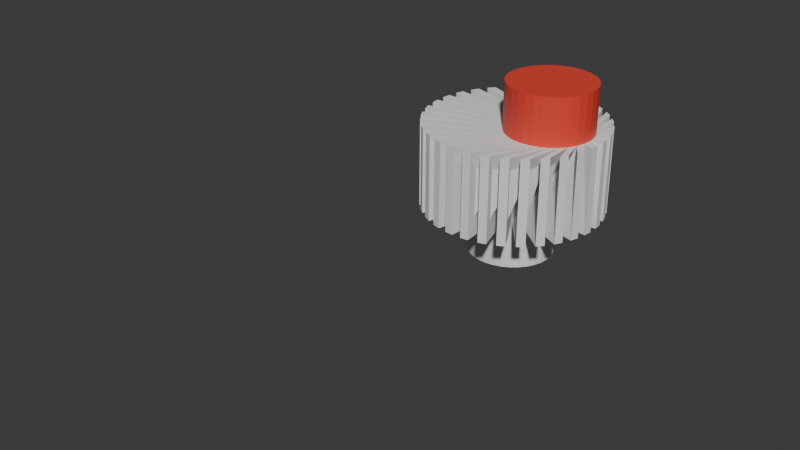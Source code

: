 # Source: bake_load.blend  (saved by Blender 4.2.26; exported with 4.5.12 LTS)
import bpy
from mathutils import Matrix  # noqa: F401  (used for matrix-valued properties, if any)

bpy.ops.wm.read_factory_settings(use_empty=True)
scene = bpy.context.scene
scene.name = 'Scene'

# ---- materials (node trees are filled in below, after node groups)
mat_red = bpy.data.materials.new('red')
mat_red.alpha_threshold = 0.0
mat_red.use_transparent_shadow = False
mat_red.roughness = 0.5
mat_red.line_color = (0.0, 0.0, 0.0, 1.0)

# ---- node groups
ng_geometry_nodes = bpy.data.node_groups.new('Geometry Nodes', 'GeometryNodeTree')
_s = ng_geometry_nodes.interface.new_socket(name='Geometry', in_out='OUTPUT', socket_type='NodeSocketGeometry')
_s = ng_geometry_nodes.interface.new_socket(name='Geometry', in_out='INPUT', socket_type='NodeSocketGeometry')
ng_geometry_nodes.is_modifier = True
_N = ng_geometry_nodes.nodes; _L = ng_geometry_nodes.links
n0 = _N.new('NodeGroupInput'); n0.name = 'Group Input'; n0.location = (-1209, 71)
n1 = _N.new('NodeGroupOutput'); n1.name = 'Group Output'; n1.location = (746, 25)
n2 = _N.new('GeometryNodeBake'); n2.name = 'Bake'; n2.location = (-102, 81)
n2.bake_items.clear()
_it = n2.bake_items.new('GEOMETRY', 'Geometry')
_it = n2.bake_items.new('BOOLEAN', 'Side')
_it.is_attribute = True
_it = n2.bake_items.new('FLOAT', 'Value')
_it = n2.bake_items.new('VECTOR', 'Vector')
n2.inputs[1].default_value = False
n2.inputs[2].default_value = 0.0
n2.inputs[3].default_value = (0.0, 0.0, 0.0)
n3 = _N.new('GeometryNodeMeshCylinder'); n3.name = 'Cylinder'; n3.location = (-559, 77)
n4 = _N.new('GeometryNodeExtrudeMesh'); n4.name = 'Extrude Mesh'; n4.location = (84, 196)
n5 = _N.new('ShaderNodeValue'); n5.name = 'Value'; n5.location = (-445, -229)
n5.outputs[0].default_value = 1.1
n6 = _N.new('FunctionNodeInputVector'); n6.name = 'Vector'; n6.location = (-436, -322)
n6.vector = (0.0, 0.0, 2.0)
n6.outputs[0].default_value = (0.0, 0.0, 0.0)
n7 = _N.new('GeometryNodeTransform'); n7.name = 'Transform Geometry'; n7.location = (306, 100)
n8 = _N.new('GeometryNodeSetMaterial'); n8.name = 'Set Material'; n8.location = (-336, 110)
n8.inputs[2].default_value = mat_red
n9 = _N.new('GeometryNodeSetPosition'); n9.name = 'Set Position'; n9.location = (526, 58)
n9.inputs[3].default_value = (0.84, 0.0, 0.0)
n10 = _N.new('GeometryNodeMaterialSelection'); n10.name = 'Material Selection'; n10.location = (316, -172)
n10.inputs[0].default_value = mat_red
n11 = _N.new('NodeReroute'); n11.name = 'Reroute'; n11.location = (-154, -191)
n11.width = 16
n11.socket_idname = 'NodeSocketVector'
n12 = _N.new('NodeReroute'); n12.name = 'Reroute.001'; n12.location = (-153, -164)
n12.width = 16
n12.socket_idname = 'NodeSocketFloat'
n13 = _N.new('NodeReroute'); n13.name = 'Reroute.002'; n13.location = (-153, -140)
n13.width = 16
n13.socket_idname = 'NodeSocketBool'
n14 = _N.new('NodeReroute'); n14.name = 'Reroute.003'; n14.location = (-151, -114)
n14.width = 16
n14.socket_idname = 'NodeSocketGeometry'
_L.new(n9.outputs[0], n1.inputs[0])
_L.new(n2.outputs[0], n4.inputs[0])
_L.new(n2.outputs[1], n4.inputs[1])
_L.new(n2.outputs[2], n4.inputs[3])
_L.new(n4.outputs[0], n7.inputs[0])
_L.new(n2.outputs[3], n7.inputs[1])
_L.new(n3.outputs[0], n8.inputs[0])
_L.new(n3.outputs[1], n8.inputs[1])
_L.new(n7.outputs[0], n9.inputs[0])
_L.new(n10.outputs[0], n9.inputs[1])
_L.new(n6.outputs[0], n11.inputs[0])
_L.new(n5.outputs[0], n12.inputs[0])
_L.new(n3.outputs[2], n13.inputs[0])
_L.new(n8.outputs[0], n14.inputs[0])
n1.is_active_output = True

# ---- material node trees
mat_red.use_nodes = True; mat_red.node_tree.nodes.clear()
_N = mat_red.node_tree.nodes; _L = mat_red.node_tree.links
n0 = _N.new('ShaderNodeOutputMaterial'); n0.name = 'Material Output'; n0.location = (300, 300)
n1 = _N.new('ShaderNodeBsdfPrincipled'); n1.name = 'Principled BSDF'; n1.location = (10, 300)
n1.inputs[0].default_value = (0.8002, 0.06042, 0.03748, 1.0)
n1.inputs[3].default_value = 1.45
_L.new(n1.outputs[0], n0.inputs[0])
n0.is_active_output = True

# ---- world
world_world = bpy.data.worlds.new('World'); scene.world = world_world
world_world.use_nodes = True; world_world.node_tree.nodes.clear()
_N = world_world.node_tree.nodes; _L = world_world.node_tree.links
n0 = _N.new('ShaderNodeOutputWorld'); n0.name = 'World Output'; n0.location = (300, 300)
n1 = _N.new('ShaderNodeBackground'); n1.name = 'Background'; n1.location = (10, 300)
n1.inputs[0].default_value = (0.05088, 0.05088, 0.05088, 1.0)
_L.new(n1.outputs[0], n0.inputs[0])
n0.is_active_output = True
world_world.color = (0.05088, 0.05088, 0.05088)
world_world.use_sun_shadow = False
world_world.sun_shadow_jitter_overblur = 0.0

# ---- meshes
me_cube = bpy.data.meshes.new('Cube')
me_cube.from_pydata([(1.0, 1.0, 1.0), (1.0, 1.0, -1.0), (1.0, -1.0, 1.0), (1.0, -1.0, -1.0), (-1.0, 1.0, 1.0), (-1.0, 1.0, -1.0), (-1.0, -1.0, 1.0), (-1.0, -1.0, -1.0)], [], [(0, 4, 6, 2), (3, 2, 6, 7), (7, 6, 4, 5), (5, 1, 3, 7), (1, 0, 2, 3), (5, 4, 0, 1)])
_uv = me_cube.uv_layers.new(name='UVMap')
_uv.uv.foreach_set('vector', [0.625, 0.5, 0.875, 0.5, 0.875, 0.75, 0.625, 0.75, 0.375, 0.75, 0.625, 0.75, 0.625, 1.0, 0.375, 1.0, 0.375, 0.0, 0.625, 0.0, 0.625, 0.25, 0.375, 0.25, 0.125, 0.5, 0.375, 0.5, 0.375, 0.75, 0.125, 0.75, 0.375, 0.5, 0.625, 0.5, 0.625, 0.75, 0.375, 0.75, 0.375, 0.25, 0.625, 0.25, 0.625, 0.5, 0.375, 0.5])
me_cube.materials.append(mat_red)
me_cube.use_mirror_vertex_groups = False
me_cube.update()
me_cube_002 = bpy.data.meshes.new('Cube.002')
me_cube_002.from_pydata([(1.84, 0.0, 3.0), (1.821, 0.1951, 3.0), (1.764, 0.3827, 3.0), (1.671, 0.5556, 3.0), (1.547, 0.7071, 3.0), (1.396, 0.8315, 3.0), (1.223, 0.9239, 3.0), (1.035, 0.9808, 3.0), (0.84, 1.0, 3.0), (0.6449, 0.9808, 3.0), (0.4573, 0.9239, 3.0), (0.2844, 0.8315, 3.0), (0.1329, 0.7071, 3.0), (0.00853, 0.5556, 3.0), (-0.08388, 0.3827, 3.0), (-0.1408, 0.1951, 3.0), (-0.16, -3.258e-07, 3.0), (-0.1408, -0.1951, 3.0), (-0.08388, -0.3827, 3.0), (0.008531, -0.5556, 3.0), (0.1329, -0.7071, 3.0), (0.2844, -0.8315, 3.0), (0.4573, -0.9239, 3.0), (0.6449, -0.9808, 3.0), (0.84, -1.0, 3.0), (1.035, -0.9808, 3.0), (1.223, -0.9239, 3.0), (1.396, -0.8315, 3.0), (1.547, -0.7071, 3.0), (1.671, -0.5556, 3.0), (1.764, -0.3827, 3.0), (1.821, -0.1951, 3.0), (1.0, 0.0, 1.0), (0.9808, 0.1951, 1.0), (0.9239, 0.3827, 1.0), (0.8315, 0.5556, 1.0), (0.7071, 0.7071, 1.0), (0.5556, 0.8315, 1.0), (0.3827, 0.9239, 1.0), (0.1951, 0.9808, 1.0), (7.55e-08, 1.0, 1.0), (-0.1951, 0.9808, 1.0), (-0.3827, 0.9239, 1.0), (-0.5556, 0.8315, 1.0), (-0.7071, 0.7071, 1.0), (-0.8315, 0.5556, 1.0), (-0.9239, 0.3827, 1.0), (-0.9808, 0.1951, 1.0), (-1.0, -3.258e-07, 1.0), (-0.9808, -0.1951, 1.0), (-0.9239, -0.3827, 1.0), (-0.8315, -0.5556, 1.0), (-0.7071, -0.7071, 1.0), (-0.5556, -0.8315, 1.0), (-0.3827, -0.9239, 1.0), (-0.1951, -0.9808, 1.0), (9.656e-07, -1.0, 1.0), (0.1951, -0.9808, 1.0), (0.3827, -0.9239, 1.0), (0.5556, -0.8315, 1.0), (0.7071, -0.7071, 1.0), (0.8315, -0.5556, 1.0), (0.9239, -0.3827, 1.0), (0.9808, -0.1951, 1.0), (1.84, 0.0, 4.1), (1.821, 0.1951, 4.1), (1.764, 0.3827, 4.1), (1.671, 0.5556, 4.1), (1.547, 0.7071, 4.1), (1.396, 0.8315, 4.1), (1.223, 0.9239, 4.1), (1.035, 0.9808, 4.1), (0.84, 1.0, 4.1), (0.6449, 0.9808, 4.1), (0.4573, 0.9239, 4.1), (0.2844, 0.8315, 4.1), (0.1329, 0.7071, 4.1), (0.00853, 0.5556, 4.1), (-0.08388, 0.3827, 4.1), (-0.1408, 0.1951, 4.1), (-0.16, -3.258e-07, 4.1), (-0.1408, -0.1951, 4.1), (-0.08388, -0.3827, 4.1), (0.008531, -0.5556, 4.1), (0.1329, -0.7071, 4.1), (0.2844, -0.8315, 4.1), (0.4573, -0.9239, 4.1), (0.6449, -0.9808, 4.1), (0.84, -1.0, 4.1), (1.035, -0.9808, 4.1), (1.223, -0.9239, 4.1), (1.396, -0.8315, 4.1), (1.547, -0.7071, 4.1), (1.671, -0.5556, 4.1), (1.764, -0.3827, 4.1), (1.821, -0.1951, 4.1), (2.095, 0.1078, 3.0), (2.095, 0.1078, 1.0), (2.075, 0.3029, 1.0), (2.075, 0.3029, 3.0), (2.033, 0.5144, 3.0), (2.033, 0.5144, 1.0), (1.977, 0.702, 1.0), (1.977, 0.702, 3.0), (1.894, 0.9012, 3.0), (1.894, 0.9012, 1.0), (1.802, 1.074, 1.0), (1.802, 1.074, 3.0), (1.682, 1.253, 3.0), (1.682, 1.253, 1.0), (1.557, 1.405, 1.0), (1.557, 1.405, 3.0), (1.405, 1.557, 3.0), (1.405, 1.557, 1.0), (1.253, 1.682, 1.0), (1.253, 1.682, 3.0), (1.074, 1.802, 3.0), (1.074, 1.802, 1.0), (0.9012, 1.894, 1.0), (0.9012, 1.894, 3.0), (0.702, 1.977, 3.0), (0.702, 1.977, 1.0), (0.5144, 2.033, 1.0), (0.5144, 2.033, 3.0), (0.3029, 2.075, 3.0), (0.3029, 2.075, 1.0), (0.1078, 2.095, 1.0), (0.1078, 2.095, 3.0), (-0.1078, 2.095, 3.0), (-0.1078, 2.095, 1.0), (-0.3029, 2.075, 1.0), (-0.3029, 2.075, 3.0), (-0.5144, 2.033, 3.0), (-0.5144, 2.033, 1.0), (-0.702, 1.977, 1.0), (-0.702, 1.977, 3.0), (-0.9012, 1.894, 3.0), (-0.9012, 1.894, 1.0), (-1.074, 1.802, 1.0), (-1.074, 1.802, 3.0), (-1.253, 1.682, 3.0), (-1.253, 1.682, 1.0), (-1.405, 1.557, 1.0), (-1.405, 1.557, 3.0), (-1.557, 1.405, 3.0), (-1.557, 1.405, 1.0), (-1.682, 1.253, 1.0), (-1.682, 1.253, 3.0), (-1.802, 1.074, 3.0), (-1.802, 1.074, 1.0), (-1.894, 0.9012, 1.0), (-1.894, 0.9012, 3.0), (-1.977, 0.702, 3.0), (-1.977, 0.702, 1.0), (-2.033, 0.5144, 1.0), (-2.033, 0.5144, 3.0), (-2.075, 0.3029, 3.0), (-2.075, 0.3029, 1.0), (-2.095, 0.1078, 1.0), (-2.095, 0.1078, 3.0), (-2.095, -0.1078, 3.0), (-2.095, -0.1078, 1.0), (-2.075, -0.3029, 1.0), (-2.075, -0.3029, 3.0), (-2.033, -0.5144, 3.0), (-2.033, -0.5144, 1.0), (-1.977, -0.702, 1.0), (-1.977, -0.702, 3.0), (-1.894, -0.9012, 3.0), (-1.894, -0.9012, 1.0), (-1.802, -1.074, 1.0), (-1.802, -1.074, 3.0), (-1.682, -1.253, 3.0), (-1.682, -1.253, 1.0), (-1.557, -1.405, 1.0), (-1.557, -1.405, 3.0), (-1.405, -1.557, 3.0), (-1.405, -1.557, 1.0), (-1.253, -1.682, 1.0), (-1.253, -1.682, 3.0), (-1.074, -1.802, 3.0), (-1.074, -1.802, 1.0), (-0.9012, -1.894, 1.0), (-0.9012, -1.894, 3.0), (-0.702, -1.977, 3.0), (-0.702, -1.977, 1.0), (-0.5144, -2.033, 1.0), (-0.5144, -2.033, 3.0), (-0.3029, -2.075, 3.0), (-0.3029, -2.075, 1.0), (-0.1078, -2.095, 1.0), (-0.1078, -2.095, 3.0), (0.1078, -2.095, 3.0), (0.1078, -2.095, 1.0), (0.3029, -2.075, 1.0), (0.3029, -2.075, 3.0), (0.5144, -2.033, 3.0), (0.5144, -2.033, 1.0), (0.702, -1.977, 1.0), (0.702, -1.977, 3.0), (0.9012, -1.894, 3.0), (0.9012, -1.894, 1.0), (1.074, -1.802, 1.0), (1.074, -1.802, 3.0), (1.253, -1.682, 3.0), (1.253, -1.682, 1.0), (1.405, -1.557, 1.0), (1.405, -1.557, 3.0), (1.557, -1.405, 3.0), (1.557, -1.405, 1.0), (1.682, -1.253, 1.0), (1.682, -1.253, 3.0), (1.802, -1.074, 3.0), (1.802, -1.074, 1.0), (1.894, -0.9012, 1.0), (1.894, -0.9012, 3.0), (1.977, -0.702, 3.0), (1.977, -0.702, 1.0), (2.033, -0.5144, 1.0), (2.033, -0.5144, 3.0), (2.075, -0.3029, 3.0), (2.075, -0.3029, 1.0), (2.095, -0.1078, 1.0), (2.095, -0.1078, 3.0), (0.9808, -0.1951, -0.1), (0.9239, -0.3827, -0.1), (0.8315, -0.5556, -0.1), (0.7071, -0.7071, -0.1), (0.5556, -0.8315, -0.1), (0.3827, -0.9239, -0.1), (0.1951, -0.9808, -0.1), (9.656e-07, -1.0, -0.1), (-0.1951, -0.9808, -0.1), (-0.3827, -0.9239, -0.1), (-0.5556, -0.8315, -0.1), (-0.7071, -0.7071, -0.1), (-0.8315, -0.5556, -0.1), (-0.9239, -0.3827, -0.1), (-0.9808, -0.1951, -0.1), (-1.0, -3.258e-07, -0.1), (-0.9808, 0.1951, -0.1), (-0.9239, 0.3827, -0.1), (-0.8315, 0.5556, -0.1), (-0.7071, 0.7071, -0.1), (-0.5556, 0.8315, -0.1), (-0.3827, 0.9239, -0.1), (-0.1951, 0.9808, -0.1), (7.55e-08, 1.0, -0.1), (0.1951, 0.9808, -0.1), (0.3827, 0.9239, -0.1), (0.5556, 0.8315, -0.1), (0.7071, 0.7071, -0.1), (0.8315, 0.5556, -0.1), (0.9239, 0.3827, -0.1), (0.9808, 0.1951, -0.1), (1.0, 0.0, -0.1)], [], [(64, 65, 66, 67, 68, 69, 70, 71, 72, 73, 74, 75, 76, 77, 78, 79, 80, 81, 82, 83, 84, 85, 86, 87, 88, 89, 90, 91, 92, 93, 94, 95), (96, 97, 98, 99), (100, 101, 102, 103), (104, 105, 106, 107), (108, 109, 110, 111), (112, 113, 114, 115), (116, 117, 118, 119), (120, 121, 122, 123), (124, 125, 126, 127), (128, 129, 130, 131), (132, 133, 134, 135), (136, 137, 138, 139), (140, 141, 142, 143), (144, 145, 146, 147), (148, 149, 150, 151), (152, 153, 154, 155), (156, 157, 158, 159), (160, 161, 162, 163), (164, 165, 166, 167), (168, 169, 170, 171), (172, 173, 174, 175), (176, 177, 178, 179), (180, 181, 182, 183), (184, 185, 186, 187), (188, 189, 190, 191), (192, 193, 194, 195), (196, 197, 198, 199), (200, 201, 202, 203), (204, 205, 206, 207), (208, 209, 210, 211), (212, 213, 214, 215), (216, 217, 218, 219), (220, 221, 222, 223), (224, 225, 226, 227, 228, 229, 230, 231, 232, 233, 234, 235, 236, 237, 238, 239, 240, 241, 242, 243, 244, 245, 246, 247, 248, 249, 250, 251, 252, 253, 254, 255), (65, 64, 0, 1), (66, 65, 1, 2), (67, 66, 2, 3), (68, 67, 3, 4), (69, 68, 4, 5), (70, 69, 5, 6), (71, 70, 6, 7), (72, 71, 7, 8), (73, 72, 8, 9), (74, 73, 9, 10), (75, 74, 10, 11), (76, 75, 11, 12), (77, 76, 12, 13), (78, 77, 13, 14), (79, 78, 14, 15), (80, 79, 15, 16), (81, 80, 16, 17), (82, 81, 17, 18), (83, 82, 18, 19), (84, 83, 19, 20), (85, 84, 20, 21), (86, 85, 21, 22), (87, 86, 22, 23), (88, 87, 23, 24), (89, 88, 24, 25), (90, 89, 25, 26), (91, 90, 26, 27), (92, 91, 27, 28), (93, 92, 28, 29), (94, 93, 29, 30), (95, 94, 30, 31), (64, 95, 31, 0), (97, 96, 0, 32), (98, 97, 32, 33), (99, 98, 33, 1), (96, 99, 1, 0), (101, 100, 1, 33), (102, 101, 33, 34), (103, 102, 34, 2), (100, 103, 2, 1), (105, 104, 2, 34), (106, 105, 34, 35), (107, 106, 35, 3), (104, 107, 3, 2), (109, 108, 3, 35), (110, 109, 35, 36), (111, 110, 36, 4), (108, 111, 4, 3), (113, 112, 4, 36), (114, 113, 36, 37), (115, 114, 37, 5), (112, 115, 5, 4), (117, 116, 5, 37), (118, 117, 37, 38), (119, 118, 38, 6), (116, 119, 6, 5), (121, 120, 6, 38), (122, 121, 38, 39), (123, 122, 39, 7), (120, 123, 7, 6), (125, 124, 7, 39), (126, 125, 39, 40), (127, 126, 40, 8), (124, 127, 8, 7), (129, 128, 8, 40), (130, 129, 40, 41), (131, 130, 41, 9), (128, 131, 9, 8), (133, 132, 9, 41), (134, 133, 41, 42), (135, 134, 42, 10), (132, 135, 10, 9), (137, 136, 10, 42), (138, 137, 42, 43), (139, 138, 43, 11), (136, 139, 11, 10), (141, 140, 11, 43), (142, 141, 43, 44), (143, 142, 44, 12), (140, 143, 12, 11), (145, 144, 12, 44), (146, 145, 44, 45), (147, 146, 45, 13), (144, 147, 13, 12), (149, 148, 13, 45), (150, 149, 45, 46), (151, 150, 46, 14), (148, 151, 14, 13), (153, 152, 14, 46), (154, 153, 46, 47), (155, 154, 47, 15), (152, 155, 15, 14), (157, 156, 15, 47), (158, 157, 47, 48), (159, 158, 48, 16), (156, 159, 16, 15), (161, 160, 16, 48), (162, 161, 48, 49), (163, 162, 49, 17), (160, 163, 17, 16), (165, 164, 17, 49), (166, 165, 49, 50), (167, 166, 50, 18), (164, 167, 18, 17), (169, 168, 18, 50), (170, 169, 50, 51), (171, 170, 51, 19), (168, 171, 19, 18), (173, 172, 19, 51), (174, 173, 51, 52), (175, 174, 52, 20), (172, 175, 20, 19), (177, 176, 20, 52), (178, 177, 52, 53), (179, 178, 53, 21), (176, 179, 21, 20), (181, 180, 21, 53), (182, 181, 53, 54), (183, 182, 54, 22), (180, 183, 22, 21), (185, 184, 22, 54), (186, 185, 54, 55), (187, 186, 55, 23), (184, 187, 23, 22), (189, 188, 23, 55), (190, 189, 55, 56), (191, 190, 56, 24), (188, 191, 24, 23), (193, 192, 24, 56), (194, 193, 56, 57), (195, 194, 57, 25), (192, 195, 25, 24), (197, 196, 25, 57), (198, 197, 57, 58), (199, 198, 58, 26), (196, 199, 26, 25), (201, 200, 26, 58), (202, 201, 58, 59), (203, 202, 59, 27), (200, 203, 27, 26), (205, 204, 27, 59), (206, 205, 59, 60), (207, 206, 60, 28), (204, 207, 28, 27), (209, 208, 28, 60), (210, 209, 60, 61), (211, 210, 61, 29), (208, 211, 29, 28), (213, 212, 29, 61), (214, 213, 61, 62), (215, 214, 62, 30), (212, 215, 30, 29), (217, 216, 30, 62), (218, 217, 62, 63), (219, 218, 63, 31), (216, 219, 31, 30), (221, 220, 31, 63), (222, 221, 63, 32), (223, 222, 32, 0), (220, 223, 0, 31), (225, 224, 63, 62), (226, 225, 62, 61), (227, 226, 61, 60), (228, 227, 60, 59), (229, 228, 59, 58), (230, 229, 58, 57), (231, 230, 57, 56), (232, 231, 56, 55), (233, 232, 55, 54), (234, 233, 54, 53), (235, 234, 53, 52), (236, 235, 52, 51), (237, 236, 51, 50), (238, 237, 50, 49), (239, 238, 49, 48), (240, 239, 48, 47), (241, 240, 47, 46), (242, 241, 46, 45), (243, 242, 45, 44), (244, 243, 44, 43), (245, 244, 43, 42), (246, 245, 42, 41), (247, 246, 41, 40), (248, 247, 40, 39), (249, 248, 39, 38), (250, 249, 38, 37), (251, 250, 37, 36), (252, 251, 36, 35), (253, 252, 35, 34), (254, 253, 34, 33), (255, 254, 33, 32), (224, 255, 32, 63)])
me_cube_002.polygons.foreach_set('material_index', [1, 0, 0, 0, 0, 0, 0, 0, 0, 0, 0, 0, 0, 0, 0, 0, 0, 0, 0, 0, 0, 0, 0, 0, 0, 0, 0, 0, 0, 0, 0, 0, 0, 0, 1, 1, 1, 1, 1, 1, 1, 1, 1, 1, 1, 1, 1, 1, 1, 1, 1, 1, 1, 1, 1, 1, 1, 1, 1, 1, 1, 1, 1, 1, 1, 1, 0, 0, 0, 0, 0, 0, 0, 0, 0, 0, 0, 0, 0, 0, 0, 0, 0, 0, 0, 0, 0, 0, 0, 0, 0, 0, 0, 0, 0, 0, 0, 0, 0, 0, 0, 0, 0, 0, 0, 0, 0, 0, 0, 0, 0, 0, 0, 0, 0, 0, 0, 0, 0, 0, 0, 0, 0, 0, 0, 0, 0, 0, 0, 0, 0, 0, 0, 0, 0, 0, 0, 0, 0, 0, 0, 0, 0, 0, 0, 0, 0, 0, 0, 0, 0, 0, 0, 0, 0, 0, 0, 0, 0, 0, 0, 0, 0, 0, 0, 0, 0, 0, 0, 0, 0, 0, 0, 0, 0, 0, 0, 0, 0, 0, 0, 0, 0, 0, 0, 0, 0, 0, 0, 0, 0, 0, 0, 0, 0, 0, 0, 0, 0, 0, 0, 0, 0, 0, 0, 0, 0, 0, 0, 0, 0, 0, 0, 0, 0, 0, 0, 0, 0, 0, 0, 0, 0, 0, 0, 0])
me_cube_002.materials.append(None)
me_cube_002.materials.append(mat_red)
me_cube_002.update()

# ---- objects
ob_test_object = bpy.data.objects.new('test_object', me_cube)
ob_expected_object = bpy.data.objects.new('expected_object', me_cube_002)

# ---- transforms, parenting, visibility, modifiers, constraints
ob_test_object.location = (0.0, 0.0, 0.0)
ob_test_object.lock_rotations_4d = False
ob_test_object.empty_display_type = 'ARROWS'
ob_test_object.lineart.crease_threshold = 0.0
_m = ob_test_object.modifiers.new('GeometryNodes', 'NODES')
_m.node_group = ng_geometry_nodes
_m.open_manage_panel = True
_m.open_bake_panel = True
ob_expected_object.location = (0.0, 10.0, 0.0)
ob_expected_object.lock_rotations_4d = False
ob_expected_object.empty_display_type = 'ARROWS'
ob_expected_object.lineart.crease_threshold = 0.0

# ---- collection membership
scene.collection.objects.link(ob_test_object)
scene.collection.objects.link(ob_expected_object)

# ---- scene / render settings (as saved in the file)
scene.frame_start = 1; scene.frame_end = 250; scene.frame_set(1)
scene.render.engine = 'BLENDER_EEVEE_NEXT'
scene.cycles.sampling_pattern = 'TABULATED_SOBOL'
bpy.context.view_layer.update()

# ---- added for rendering (the .blend has no active camera and no usable light): camera, sun
cam_auto = bpy.data.cameras.new('AutoCamera')
cam_auto.lens = 50.0
cam_auto.sensor_width = 36.0
cam_auto.clip_end = 1000.0
ob_auto_camera = bpy.data.objects.new('AutoCamera', cam_auto)
scene.collection.objects.link(ob_auto_camera)
ob_auto_camera.location = (12.4639, -8.9093, 11.9711)
ob_auto_camera.rotation_euler = (1.09748, -7.21219e-08, 0.694738)
scene.camera = ob_auto_camera
light_auto_sun = bpy.data.lights.new('AutoSun', 'SUN')
light_auto_sun.energy = 3.0
light_auto_sun.angle = 0.0523599
ob_auto_sun = bpy.data.objects.new('AutoSun', light_auto_sun)
scene.collection.objects.link(ob_auto_sun)
ob_auto_sun.rotation_euler = (0.872665, 0.174533, 0.523599)
bpy.context.view_layer.update()
